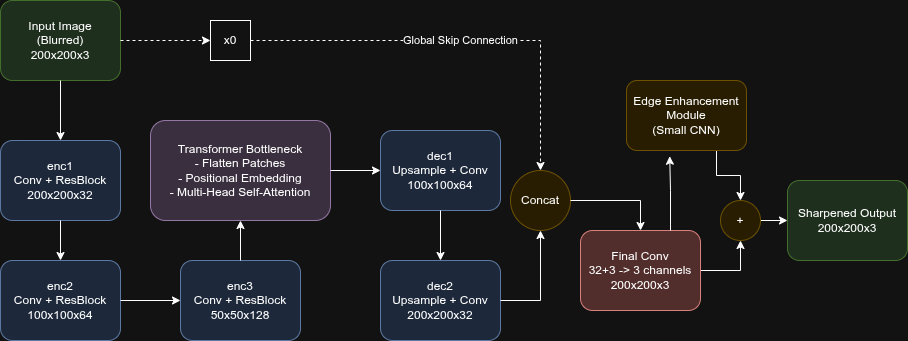

The diagram above was exported from draw.io. Its source (the exported page's mxGraphModel, read from the mxfile embedded in the PNG):
<mxGraphModel dx="869" dy="594" grid="1" gridSize="10" guides="1" tooltips="1" connect="1" arrows="1" fold="1" page="1" pageScale="1" pageWidth="1654" pageHeight="1169" math="0" shadow="0">
  <root>
    <mxCell id="0" />
    <mxCell id="1" parent="0" />
    <mxCell id="2" value="Input Image&lt;br&gt;(Blurred)&lt;br&gt;200x200x3" style="rounded=1;whiteSpace=wrap;html=1;fillColor=#d5e8d4;strokeColor=#82b366;" parent="1" vertex="1">
      <mxGeometry x="40" y="40" width="120" height="80" as="geometry" />
    </mxCell>
    <mxCell id="3" value="enc1&lt;br&gt;Conv + ResBlock&lt;br&gt;200x200x32" style="rounded=1;whiteSpace=wrap;html=1;fillColor=#dae8fc;strokeColor=#6c8ebf;" parent="1" vertex="1">
      <mxGeometry x="40" y="180" width="120" height="80" as="geometry" />
    </mxCell>
    <mxCell id="4" value="" style="endArrow=classic;html=1;rounded=0;" parent="1" source="2" target="3" edge="1">
      <mxGeometry width="50" height="50" relative="1" as="geometry">
        <mxPoint x="90" y="140" as="sourcePoint" />
        <mxPoint x="100" y="160" as="targetPoint" />
      </mxGeometry>
    </mxCell>
    <mxCell id="5" value="enc2&lt;br&gt;Conv + ResBlock&lt;br&gt;100x100x64" style="rounded=1;whiteSpace=wrap;html=1;fillColor=#dae8fc;strokeColor=#6c8ebf;" parent="1" vertex="1">
      <mxGeometry x="40" y="300" width="120" height="80" as="geometry" />
    </mxCell>
    <mxCell id="6" value="" style="endArrow=classic;html=1;rounded=0;" parent="1" source="3" target="5" edge="1">
      <mxGeometry width="50" height="50" relative="1" as="geometry">
        <mxPoint x="100" y="280" as="sourcePoint" />
        <mxPoint x="150" y="330" as="targetPoint" />
      </mxGeometry>
    </mxCell>
    <mxCell id="7" value="enc3&lt;br&gt;Conv + ResBlock&lt;br&gt;50x50x128" style="rounded=1;whiteSpace=wrap;html=1;fillColor=#dae8fc;strokeColor=#6c8ebf;" parent="1" vertex="1">
      <mxGeometry x="220" y="300" width="120" height="80" as="geometry" />
    </mxCell>
    <mxCell id="8" value="" style="endArrow=classic;html=1;rounded=0;" parent="1" source="5" target="7" edge="1">
      <mxGeometry width="50" height="50" relative="1" as="geometry">
        <mxPoint x="250" y="400" as="sourcePoint" />
        <mxPoint x="300" y="450" as="targetPoint" />
      </mxGeometry>
    </mxCell>
    <mxCell id="9" value="Transformer Bottleneck&lt;br&gt;- Flatten Patches&lt;br&gt;- Positional Embedding&lt;br&gt;- Multi-Head Self-Attention" style="rounded=1;whiteSpace=wrap;html=1;fillColor=#e1d5e7;strokeColor=#9673a6;" parent="1" vertex="1">
      <mxGeometry x="190" y="160" width="180" height="100" as="geometry" />
    </mxCell>
    <mxCell id="10" value="" style="endArrow=classic;html=1;rounded=0;" parent="1" source="7" target="9" edge="1">
      <mxGeometry width="50" height="50" relative="1" as="geometry">
        <mxPoint x="400" y="520" as="sourcePoint" />
        <mxPoint x="450" y="570" as="targetPoint" />
      </mxGeometry>
    </mxCell>
    <mxCell id="11" value="dec1&lt;br&gt;Upsample + Conv&lt;br&gt;100x100x64" style="rounded=1;whiteSpace=wrap;html=1;fillColor=#dae8fc;strokeColor=#6c8ebf;" parent="1" vertex="1">
      <mxGeometry x="420" y="170" width="120" height="80" as="geometry" />
    </mxCell>
    <mxCell id="12" value="" style="endArrow=classic;html=1;rounded=0;" parent="1" source="9" target="11" edge="1">
      <mxGeometry width="50" height="50" relative="1" as="geometry">
        <mxPoint x="640" y="520" as="sourcePoint" />
        <mxPoint x="690" y="470" as="targetPoint" />
      </mxGeometry>
    </mxCell>
    <mxCell id="13" value="dec2&lt;br&gt;Upsample + Conv&lt;br&gt;200x200x32" style="rounded=1;whiteSpace=wrap;html=1;fillColor=#dae8fc;strokeColor=#6c8ebf;" parent="1" vertex="1">
      <mxGeometry x="420" y="300" width="120" height="80" as="geometry" />
    </mxCell>
    <mxCell id="14" value="" style="endArrow=classic;html=1;rounded=0;" parent="1" source="11" target="13" edge="1">
      <mxGeometry width="50" height="50" relative="1" as="geometry">
        <mxPoint x="750" y="400" as="sourcePoint" />
        <mxPoint x="800" y="350" as="targetPoint" />
      </mxGeometry>
    </mxCell>
    <mxCell id="15" value="Concat" style="ellipse;whiteSpace=wrap;html=1;aspect=fixed;fillColor=#fff2cc;strokeColor=#d6b656;" parent="1" vertex="1">
      <mxGeometry x="550" y="210" width="60" height="60" as="geometry" />
    </mxCell>
    <mxCell id="16" value="" style="endArrow=classic;html=1;rounded=0;" parent="1" source="13" target="15" edge="1">
      <mxGeometry width="50" height="50" relative="1" as="geometry">
        <mxPoint x="900" y="280" as="sourcePoint" />
        <mxPoint x="950" y="230" as="targetPoint" />
        <Array as="points">
          <mxPoint x="580" y="340" />
        </Array>
      </mxGeometry>
    </mxCell>
    <mxCell id="17" value="x0" style="rounded=0;whiteSpace=wrap;html=1;" parent="1" vertex="1">
      <mxGeometry x="250" y="60" width="40" height="40" as="geometry" />
    </mxCell>
    <mxCell id="18" value="" style="endArrow=classic;html=1;rounded=0;dashed=1;entryX=0;entryY=0.5;entryDx=0;entryDy=0;" parent="1" source="2" target="17" edge="1">
      <mxGeometry width="50" height="50" relative="1" as="geometry">
        <mxPoint x="180" y="80" as="sourcePoint" />
        <mxPoint x="230" y="30" as="targetPoint" />
      </mxGeometry>
    </mxCell>
    <mxCell id="19" value="Global Skip Connection" style="endArrow=classic;html=1;rounded=0;dashed=1;exitX=1;exitY=0.5;exitDx=0;exitDy=0;entryX=0.5;entryY=0;entryDx=0;entryDy=0;" parent="1" source="17" target="15" edge="1">
      <mxGeometry width="50" height="50" relative="1" as="geometry">
        <mxPoint x="250" y="80" as="sourcePoint" />
        <mxPoint x="900" y="270" as="targetPoint" />
        <Array as="points">
          <mxPoint x="560" y="80" />
          <mxPoint x="580" y="80" />
        </Array>
      </mxGeometry>
    </mxCell>
    <mxCell id="DqgRoaSUHx37lk9m50nP-36" style="edgeStyle=orthogonalEdgeStyle;rounded=0;orthogonalLoop=1;jettySize=auto;html=1;entryX=0.5;entryY=1;entryDx=0;entryDy=0;" parent="1" source="20" target="24" edge="1">
      <mxGeometry relative="1" as="geometry" />
    </mxCell>
    <mxCell id="20" value="Final Conv&lt;br&gt;32+3 -&gt; 3 channels&lt;br&gt;200x200x3" style="rounded=1;whiteSpace=wrap;html=1;fillColor=#f8cecc;strokeColor=#b85450;" parent="1" vertex="1">
      <mxGeometry x="620" y="270" width="120" height="80" as="geometry" />
    </mxCell>
    <mxCell id="21" value="" style="endArrow=classic;html=1;rounded=0;" parent="1" source="15" target="20" edge="1">
      <mxGeometry width="50" height="50" relative="1" as="geometry">
        <mxPoint x="900" y="170" as="sourcePoint" />
        <mxPoint x="900" y="140" as="targetPoint" />
        <Array as="points">
          <mxPoint x="680" y="240" />
        </Array>
      </mxGeometry>
    </mxCell>
    <mxCell id="DqgRoaSUHx37lk9m50nP-39" style="edgeStyle=orthogonalEdgeStyle;rounded=0;orthogonalLoop=1;jettySize=auto;html=1;exitX=0.75;exitY=1;exitDx=0;exitDy=0;entryX=0.5;entryY=0;entryDx=0;entryDy=0;" parent="1" source="22" target="24" edge="1">
      <mxGeometry relative="1" as="geometry" />
    </mxCell>
    <mxCell id="22" value="Edge Enhancement&lt;br&gt;Module&lt;br&gt;(Small CNN)" style="rounded=1;whiteSpace=wrap;html=1;fillColor=#fff2cc;strokeColor=#d6b656;" parent="1" vertex="1">
      <mxGeometry x="666" y="120" width="120" height="70" as="geometry" />
    </mxCell>
    <mxCell id="DqgRoaSUHx37lk9m50nP-40" style="edgeStyle=orthogonalEdgeStyle;rounded=0;orthogonalLoop=1;jettySize=auto;html=1;exitX=1;exitY=0.5;exitDx=0;exitDy=0;entryX=0;entryY=0.5;entryDx=0;entryDy=0;" parent="1" source="24" target="27" edge="1">
      <mxGeometry relative="1" as="geometry" />
    </mxCell>
    <mxCell id="24" value="+" style="ellipse;whiteSpace=wrap;html=1;aspect=fixed;fillColor=#fff2cc;strokeColor=#d6b656;" parent="1" vertex="1">
      <mxGeometry x="760" y="240" width="40" height="40" as="geometry" />
    </mxCell>
    <mxCell id="27" value="Sharpened Output&lt;br&gt;200x200x3" style="rounded=1;whiteSpace=wrap;html=1;fillColor=#d5e8d4;strokeColor=#82b366;" parent="1" vertex="1">
      <mxGeometry x="827" y="220" width="120" height="80" as="geometry" />
    </mxCell>
    <mxCell id="DqgRoaSUHx37lk9m50nP-34" style="edgeStyle=orthogonalEdgeStyle;rounded=0;orthogonalLoop=1;jettySize=auto;html=1;exitX=0.75;exitY=0;exitDx=0;exitDy=0;entryX=0.36;entryY=1.082;entryDx=0;entryDy=0;entryPerimeter=0;" parent="1" source="20" target="22" edge="1">
      <mxGeometry relative="1" as="geometry" />
    </mxCell>
  </root>
</mxGraphModel>